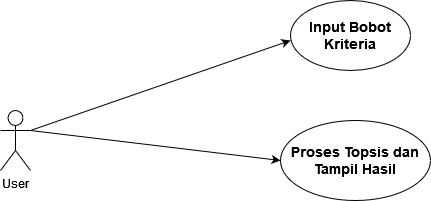

The diagram above was exported from draw.io. Its source (the exported page's mxGraphModel, read from the mxfile embedded in the PNG):
<mxGraphModel dx="1108" dy="468" grid="1" gridSize="10" guides="1" tooltips="1" connect="1" arrows="1" fold="1" page="1" pageScale="1" pageWidth="827" pageHeight="1169" math="0" shadow="0">
  <root>
    <mxCell id="0" />
    <mxCell id="1" parent="0" />
    <mxCell id="75lXZYTvGjHPr9YLA_ek-1" value="User" style="shape=umlActor;verticalLabelPosition=bottom;verticalAlign=top;html=1;outlineConnect=0;" vertex="1" parent="1">
      <mxGeometry x="190" y="140" width="30" height="60" as="geometry" />
    </mxCell>
    <mxCell id="75lXZYTvGjHPr9YLA_ek-4" value="" style="endArrow=classic;html=1;rounded=0;exitX=1;exitY=0.3333333333333333;exitDx=0;exitDy=0;exitPerimeter=0;" edge="1" parent="1" source="75lXZYTvGjHPr9YLA_ek-1">
      <mxGeometry width="50" height="50" relative="1" as="geometry">
        <mxPoint x="260" y="190" as="sourcePoint" />
        <mxPoint x="480" y="70" as="targetPoint" />
      </mxGeometry>
    </mxCell>
    <mxCell id="75lXZYTvGjHPr9YLA_ek-5" value="&lt;font style=&quot;font-size: 14px&quot;&gt;&lt;b&gt;Input Bobot Kriteria&lt;/b&gt;&lt;/font&gt;" style="ellipse;whiteSpace=wrap;html=1;" vertex="1" parent="1">
      <mxGeometry x="480" y="30" width="120" height="70" as="geometry" />
    </mxCell>
    <mxCell id="75lXZYTvGjHPr9YLA_ek-6" value="&lt;b&gt;&lt;font style=&quot;font-size: 14px&quot;&gt;Proses Topsis dan Tampil Hasil&lt;br&gt;&lt;/font&gt;&lt;/b&gt;" style="ellipse;whiteSpace=wrap;html=1;" vertex="1" parent="1">
      <mxGeometry x="470" y="150" width="150" height="80" as="geometry" />
    </mxCell>
    <mxCell id="75lXZYTvGjHPr9YLA_ek-7" value="" style="endArrow=classic;html=1;rounded=0;exitX=1;exitY=0.3333333333333333;exitDx=0;exitDy=0;exitPerimeter=0;" edge="1" parent="1" source="75lXZYTvGjHPr9YLA_ek-1">
      <mxGeometry width="50" height="50" relative="1" as="geometry">
        <mxPoint x="260" y="200" as="sourcePoint" />
        <mxPoint x="470" y="190" as="targetPoint" />
      </mxGeometry>
    </mxCell>
  </root>
</mxGraphModel>